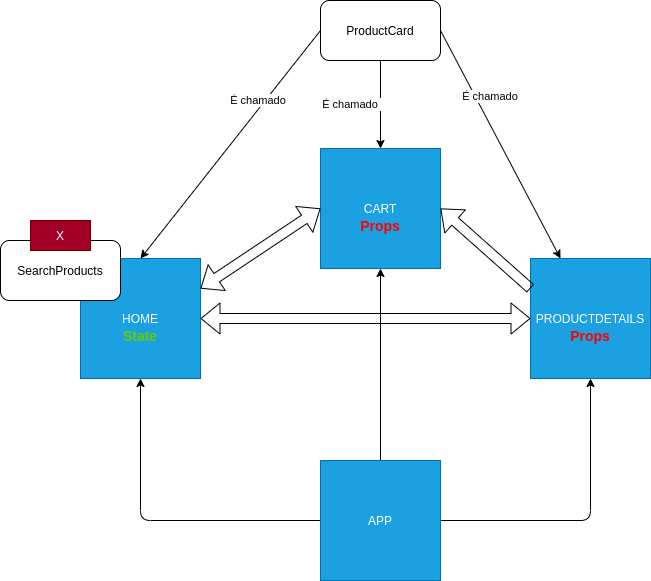

The diagram above was exported from draw.io. Its source (the exported page's mxGraphModel, read from the mxfile embedded in the PNG):
<mxGraphModel dx="767" dy="2887" grid="1" gridSize="10" guides="1" tooltips="1" connect="1" arrows="1" fold="1" page="1" pageScale="1" pageWidth="827" pageHeight="1169" math="0" shadow="0">
  <root>
    <mxCell id="0" />
    <mxCell id="1" parent="0" />
    <mxCell id="2" value="HOME" style="whiteSpace=wrap;html=1;aspect=fixed;fillColor=#1ba1e2;fontColor=#ffffff;strokeColor=#006EAF;" parent="1" vertex="1">
      <mxGeometry x="120" y="-962" width="120" height="120" as="geometry" />
    </mxCell>
    <mxCell id="3" value="CART" style="whiteSpace=wrap;html=1;aspect=fixed;fillColor=#1ba1e2;fontColor=#ffffff;strokeColor=#006EAF;" parent="1" vertex="1">
      <mxGeometry x="360" y="-1072" width="120" height="120" as="geometry" />
    </mxCell>
    <mxCell id="4" value="PRODUCTDETAILS" style="whiteSpace=wrap;html=1;aspect=fixed;fillColor=#1ba1e2;fontColor=#ffffff;strokeColor=#006EAF;" parent="1" vertex="1">
      <mxGeometry x="570" y="-962" width="120" height="120" as="geometry" />
    </mxCell>
    <mxCell id="8" value="" style="shape=flexArrow;endArrow=classic;startArrow=classic;html=1;exitX=1;exitY=0.25;exitDx=0;exitDy=0;entryX=0;entryY=0.5;entryDx=0;entryDy=0;" parent="1" source="2" target="3" edge="1">
      <mxGeometry width="100" height="100" relative="1" as="geometry">
        <mxPoint x="280" y="-882" as="sourcePoint" />
        <mxPoint x="180" y="-1022" as="targetPoint" />
      </mxGeometry>
    </mxCell>
    <mxCell id="9" value="" style="shape=flexArrow;endArrow=classic;startArrow=classic;html=1;entryX=0;entryY=0.5;entryDx=0;entryDy=0;" parent="1" source="2" target="4" edge="1">
      <mxGeometry width="100" height="100" relative="1" as="geometry">
        <mxPoint x="240" y="-932" as="sourcePoint" />
        <mxPoint x="570" y="-932" as="targetPoint" />
      </mxGeometry>
    </mxCell>
    <mxCell id="10" value="" style="shape=flexArrow;endArrow=classic;html=1;exitX=0;exitY=0.25;exitDx=0;exitDy=0;entryX=1;entryY=0.5;entryDx=0;entryDy=0;" parent="1" source="4" target="3" edge="1">
      <mxGeometry width="50" height="50" relative="1" as="geometry">
        <mxPoint x="390" y="-672" as="sourcePoint" />
        <mxPoint x="440" y="-722" as="targetPoint" />
      </mxGeometry>
    </mxCell>
    <mxCell id="11" value="ProductCard" style="rounded=1;whiteSpace=wrap;html=1;" parent="1" vertex="1">
      <mxGeometry x="360" y="-1220" width="120" height="60" as="geometry" />
    </mxCell>
    <mxCell id="12" value="SearchProducts" style="rounded=1;whiteSpace=wrap;html=1;" parent="1" vertex="1">
      <mxGeometry x="40" y="-980" width="120" height="60" as="geometry" />
    </mxCell>
    <mxCell id="24" style="edgeStyle=none;html=1;exitX=0.5;exitY=1;exitDx=0;exitDy=0;" parent="1" source="11" target="3" edge="1">
      <mxGeometry relative="1" as="geometry">
        <mxPoint x="470" y="-1140" as="sourcePoint" />
        <mxPoint x="590" y="-1000" as="targetPoint" />
      </mxGeometry>
    </mxCell>
    <mxCell id="25" value="É chamado&amp;nbsp;" style="edgeLabel;html=1;align=center;verticalAlign=middle;resizable=0;points=[];" parent="24" vertex="1" connectable="0">
      <mxGeometry x="-0.6535" y="4" relative="1" as="geometry">
        <mxPoint x="-34" y="28" as="offset" />
      </mxGeometry>
    </mxCell>
    <mxCell id="26" style="edgeStyle=none;html=1;exitX=1;exitY=0.5;exitDx=0;exitDy=0;entryX=0.25;entryY=0;entryDx=0;entryDy=0;" parent="1" source="11" target="4" edge="1">
      <mxGeometry relative="1" as="geometry">
        <mxPoint x="470.00000000000006" y="-1140" as="sourcePoint" />
        <mxPoint x="610.04" y="-945" as="targetPoint" />
      </mxGeometry>
    </mxCell>
    <mxCell id="27" value="É chamado&amp;nbsp;" style="edgeLabel;html=1;align=center;verticalAlign=middle;resizable=0;points=[];" parent="26" vertex="1" connectable="0">
      <mxGeometry x="-0.6535" y="4" relative="1" as="geometry">
        <mxPoint x="26" y="28" as="offset" />
      </mxGeometry>
    </mxCell>
    <mxCell id="29" style="edgeStyle=none;html=1;entryX=0.5;entryY=1;entryDx=0;entryDy=0;" edge="1" parent="1" source="28" target="2">
      <mxGeometry relative="1" as="geometry">
        <mxPoint x="50" y="-850" as="targetPoint" />
        <Array as="points">
          <mxPoint x="180" y="-700" />
        </Array>
      </mxGeometry>
    </mxCell>
    <mxCell id="30" style="edgeStyle=none;html=1;entryX=0.5;entryY=1;entryDx=0;entryDy=0;" edge="1" parent="1" source="28" target="4">
      <mxGeometry relative="1" as="geometry">
        <Array as="points">
          <mxPoint x="630" y="-700" />
        </Array>
      </mxGeometry>
    </mxCell>
    <mxCell id="31" style="edgeStyle=none;html=1;" edge="1" parent="1" source="28" target="3">
      <mxGeometry relative="1" as="geometry" />
    </mxCell>
    <mxCell id="28" value="APP" style="whiteSpace=wrap;html=1;aspect=fixed;fillColor=#1ba1e2;fontColor=#ffffff;strokeColor=#006EAF;" parent="1" vertex="1">
      <mxGeometry x="360" y="-760" width="120" height="120" as="geometry" />
    </mxCell>
    <mxCell id="32" value="X" style="text;html=1;strokeColor=#6F0000;fillColor=#a20025;align=center;verticalAlign=middle;whiteSpace=wrap;rounded=0;fontColor=#ffffff;" vertex="1" parent="1">
      <mxGeometry x="70" y="-1000" width="60" height="30" as="geometry" />
    </mxCell>
    <mxCell id="35" value="State" style="text;html=1;strokeColor=none;fillColor=none;align=center;verticalAlign=middle;whiteSpace=wrap;rounded=0;fontColor=#66CC00;fontStyle=1;fontSize=14;" vertex="1" parent="1">
      <mxGeometry x="150" y="-900" width="60" height="30" as="geometry" />
    </mxCell>
    <mxCell id="36" value="Props" style="text;html=1;strokeColor=none;fillColor=none;align=center;verticalAlign=middle;whiteSpace=wrap;rounded=0;fontColor=#FF0000;fontStyle=1;fontSize=14;" vertex="1" parent="1">
      <mxGeometry x="390" y="-1010" width="60" height="30" as="geometry" />
    </mxCell>
    <mxCell id="37" value="Props" style="text;html=1;strokeColor=none;fillColor=none;align=center;verticalAlign=middle;whiteSpace=wrap;rounded=0;fontColor=#FF0000;fontStyle=1;fontSize=14;" vertex="1" parent="1">
      <mxGeometry x="600" y="-900" width="60" height="30" as="geometry" />
    </mxCell>
    <mxCell id="38" style="edgeStyle=none;html=1;exitX=0;exitY=0.5;exitDx=0;exitDy=0;entryX=0.5;entryY=0;entryDx=0;entryDy=0;" edge="1" parent="1" source="11" target="2">
      <mxGeometry relative="1" as="geometry">
        <mxPoint x="430" y="-1150" as="sourcePoint" />
        <mxPoint x="430" y="-1062" as="targetPoint" />
      </mxGeometry>
    </mxCell>
    <mxCell id="39" value="É chamado&amp;nbsp;" style="edgeLabel;html=1;align=center;verticalAlign=middle;resizable=0;points=[];" vertex="1" connectable="0" parent="38">
      <mxGeometry x="-0.6535" y="4" relative="1" as="geometry">
        <mxPoint x="-34" y="28" as="offset" />
      </mxGeometry>
    </mxCell>
  </root>
</mxGraphModel>